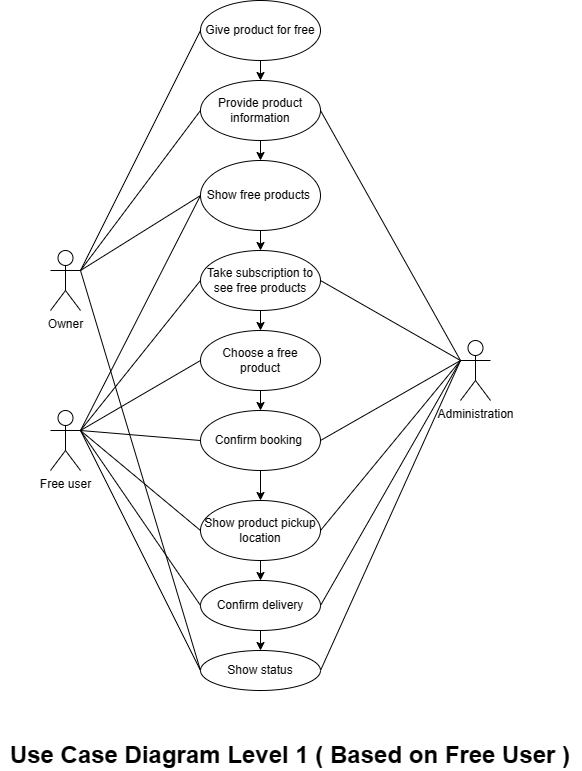

The diagram above was exported from draw.io. Its source (the exported page's mxGraphModel, read from the mxfile embedded in the PNG):
<mxGraphModel dx="1235" dy="674" grid="1" gridSize="10" guides="1" tooltips="1" connect="1" arrows="1" fold="1" page="1" pageScale="1.5" pageWidth="1169" pageHeight="826" background="#ffffff" math="0" shadow="0">
  <root>
    <mxCell id="0" style=";html=1;" />
    <mxCell id="1" style=";html=1;" parent="0" />
    <mxCell id="604TS5w_sImc36JekV2J-12" style="edgeStyle=orthogonalEdgeStyle;rounded=0;orthogonalLoop=1;jettySize=auto;html=1;exitX=0.5;exitY=1;exitDx=0;exitDy=0;entryX=0.5;entryY=0;entryDx=0;entryDy=0;" parent="1" source="604TS5w_sImc36JekV2J-1" target="604TS5w_sImc36JekV2J-2" edge="1">
      <mxGeometry relative="1" as="geometry" />
    </mxCell>
    <mxCell id="604TS5w_sImc36JekV2J-1" value="Give product for free" style="ellipse;whiteSpace=wrap;html=1;" parent="1" vertex="1">
      <mxGeometry x="420" y="40" width="120" height="60" as="geometry" />
    </mxCell>
    <mxCell id="604TS5w_sImc36JekV2J-13" style="edgeStyle=orthogonalEdgeStyle;rounded=0;orthogonalLoop=1;jettySize=auto;html=1;exitX=0.5;exitY=1;exitDx=0;exitDy=0;entryX=0.5;entryY=0;entryDx=0;entryDy=0;" parent="1" source="604TS5w_sImc36JekV2J-2" target="604TS5w_sImc36JekV2J-3" edge="1">
      <mxGeometry relative="1" as="geometry" />
    </mxCell>
    <mxCell id="604TS5w_sImc36JekV2J-2" value="Provide product information" style="ellipse;whiteSpace=wrap;html=1;" parent="1" vertex="1">
      <mxGeometry x="420" y="120" width="120" height="60" as="geometry" />
    </mxCell>
    <mxCell id="604TS5w_sImc36JekV2J-14" style="edgeStyle=orthogonalEdgeStyle;rounded=0;orthogonalLoop=1;jettySize=auto;html=1;exitX=0.5;exitY=1;exitDx=0;exitDy=0;entryX=0.5;entryY=0;entryDx=0;entryDy=0;" parent="1" source="604TS5w_sImc36JekV2J-3" target="604TS5w_sImc36JekV2J-7" edge="1">
      <mxGeometry relative="1" as="geometry" />
    </mxCell>
    <mxCell id="604TS5w_sImc36JekV2J-3" value="Show free products&amp;nbsp;" style="ellipse;whiteSpace=wrap;html=1;" parent="1" vertex="1">
      <mxGeometry x="420" y="200" width="120" height="70" as="geometry" />
    </mxCell>
    <mxCell id="604TS5w_sImc36JekV2J-16" style="edgeStyle=orthogonalEdgeStyle;rounded=0;orthogonalLoop=1;jettySize=auto;html=1;exitX=0.5;exitY=1;exitDx=0;exitDy=0;entryX=0.5;entryY=0;entryDx=0;entryDy=0;" parent="1" source="604TS5w_sImc36JekV2J-4" target="604TS5w_sImc36JekV2J-5" edge="1">
      <mxGeometry relative="1" as="geometry" />
    </mxCell>
    <mxCell id="604TS5w_sImc36JekV2J-4" value="Choose a free product" style="ellipse;whiteSpace=wrap;html=1;" parent="1" vertex="1">
      <mxGeometry x="420" y="370" width="120" height="60" as="geometry" />
    </mxCell>
    <mxCell id="604TS5w_sImc36JekV2J-17" style="edgeStyle=orthogonalEdgeStyle;rounded=0;orthogonalLoop=1;jettySize=auto;html=1;exitX=0.5;exitY=1;exitDx=0;exitDy=0;entryX=0.5;entryY=0;entryDx=0;entryDy=0;" parent="1" source="604TS5w_sImc36JekV2J-5" target="604TS5w_sImc36JekV2J-6" edge="1">
      <mxGeometry relative="1" as="geometry" />
    </mxCell>
    <mxCell id="604TS5w_sImc36JekV2J-5" value="Confirm booking&amp;nbsp;" style="ellipse;whiteSpace=wrap;html=1;" parent="1" vertex="1">
      <mxGeometry x="420" y="450" width="120" height="60" as="geometry" />
    </mxCell>
    <mxCell id="604TS5w_sImc36JekV2J-18" style="edgeStyle=orthogonalEdgeStyle;rounded=0;orthogonalLoop=1;jettySize=auto;html=1;exitX=0.5;exitY=1;exitDx=0;exitDy=0;entryX=0.5;entryY=0;entryDx=0;entryDy=0;" parent="1" source="604TS5w_sImc36JekV2J-6" target="604TS5w_sImc36JekV2J-8" edge="1">
      <mxGeometry relative="1" as="geometry" />
    </mxCell>
    <mxCell id="604TS5w_sImc36JekV2J-6" value="Show product pickup location" style="ellipse;whiteSpace=wrap;html=1;" parent="1" vertex="1">
      <mxGeometry x="420" y="540" width="120" height="60" as="geometry" />
    </mxCell>
    <mxCell id="604TS5w_sImc36JekV2J-15" style="edgeStyle=orthogonalEdgeStyle;rounded=0;orthogonalLoop=1;jettySize=auto;html=1;exitX=0.5;exitY=1;exitDx=0;exitDy=0;entryX=0.5;entryY=0;entryDx=0;entryDy=0;" parent="1" source="604TS5w_sImc36JekV2J-7" target="604TS5w_sImc36JekV2J-4" edge="1">
      <mxGeometry relative="1" as="geometry" />
    </mxCell>
    <mxCell id="604TS5w_sImc36JekV2J-7" value="Take subscription to see free products" style="ellipse;whiteSpace=wrap;html=1;" parent="1" vertex="1">
      <mxGeometry x="420" y="290" width="120" height="60" as="geometry" />
    </mxCell>
    <mxCell id="604TS5w_sImc36JekV2J-19" style="edgeStyle=orthogonalEdgeStyle;rounded=0;orthogonalLoop=1;jettySize=auto;html=1;exitX=0.5;exitY=1;exitDx=0;exitDy=0;entryX=0.5;entryY=0;entryDx=0;entryDy=0;" parent="1" source="604TS5w_sImc36JekV2J-8" target="604TS5w_sImc36JekV2J-9" edge="1">
      <mxGeometry relative="1" as="geometry" />
    </mxCell>
    <mxCell id="604TS5w_sImc36JekV2J-8" value="Confirm delivery" style="ellipse;whiteSpace=wrap;html=1;" parent="1" vertex="1">
      <mxGeometry x="420" y="620" width="120" height="50" as="geometry" />
    </mxCell>
    <mxCell id="604TS5w_sImc36JekV2J-9" value="Show status" style="ellipse;whiteSpace=wrap;html=1;" parent="1" vertex="1">
      <mxGeometry x="420" y="690" width="120" height="40" as="geometry" />
    </mxCell>
    <mxCell id="604TS5w_sImc36JekV2J-20" value="Owner" style="shape=umlActor;verticalLabelPosition=bottom;verticalAlign=top;html=1;outlineConnect=0;" parent="1" vertex="1">
      <mxGeometry x="270" y="290" width="30" height="60" as="geometry" />
    </mxCell>
    <mxCell id="604TS5w_sImc36JekV2J-22" value="Free user" style="shape=umlActor;verticalLabelPosition=bottom;verticalAlign=top;html=1;outlineConnect=0;" parent="1" vertex="1">
      <mxGeometry x="270" y="450" width="30" height="60" as="geometry" />
    </mxCell>
    <mxCell id="604TS5w_sImc36JekV2J-23" value="Administration" style="shape=umlActor;verticalLabelPosition=bottom;verticalAlign=top;html=1;outlineConnect=0;" parent="1" vertex="1">
      <mxGeometry x="680" y="380" width="30" height="60" as="geometry" />
    </mxCell>
    <mxCell id="V5Lm3yCnc0904LeRXceD-1" value="" style="endArrow=none;html=1;rounded=0;entryX=0;entryY=0.3333333333333333;entryDx=0;entryDy=0;entryPerimeter=0;exitX=1;exitY=0.5;exitDx=0;exitDy=0;" parent="1" source="604TS5w_sImc36JekV2J-9" target="604TS5w_sImc36JekV2J-23" edge="1">
      <mxGeometry width="50" height="50" relative="1" as="geometry">
        <mxPoint x="540" y="700" as="sourcePoint" />
        <mxPoint x="690" y="500" as="targetPoint" />
      </mxGeometry>
    </mxCell>
    <mxCell id="4Gs5DBwTR0mDoOuJUcOG-1" value="" style="endArrow=none;html=1;rounded=0;entryX=0;entryY=0.5;entryDx=0;entryDy=0;" edge="1" parent="1" target="604TS5w_sImc36JekV2J-1">
      <mxGeometry width="50" height="50" relative="1" as="geometry">
        <mxPoint x="300" y="310" as="sourcePoint" />
        <mxPoint x="350" y="260" as="targetPoint" />
      </mxGeometry>
    </mxCell>
    <mxCell id="4Gs5DBwTR0mDoOuJUcOG-2" value="" style="endArrow=none;html=1;rounded=0;entryX=0;entryY=0.5;entryDx=0;entryDy=0;" edge="1" parent="1" target="604TS5w_sImc36JekV2J-2">
      <mxGeometry width="50" height="50" relative="1" as="geometry">
        <mxPoint x="300" y="310" as="sourcePoint" />
        <mxPoint x="390" y="310" as="targetPoint" />
      </mxGeometry>
    </mxCell>
    <mxCell id="4Gs5DBwTR0mDoOuJUcOG-3" value="" style="endArrow=none;html=1;rounded=0;entryX=0;entryY=0.5;entryDx=0;entryDy=0;exitX=1;exitY=0.3333333333333333;exitDx=0;exitDy=0;exitPerimeter=0;" edge="1" parent="1" source="604TS5w_sImc36JekV2J-22" target="604TS5w_sImc36JekV2J-3">
      <mxGeometry width="50" height="50" relative="1" as="geometry">
        <mxPoint x="330" y="430" as="sourcePoint" />
        <mxPoint x="380" y="380" as="targetPoint" />
      </mxGeometry>
    </mxCell>
    <mxCell id="4Gs5DBwTR0mDoOuJUcOG-4" value="" style="endArrow=none;html=1;rounded=0;entryX=0;entryY=0.5;entryDx=0;entryDy=0;" edge="1" parent="1" target="604TS5w_sImc36JekV2J-3">
      <mxGeometry width="50" height="50" relative="1" as="geometry">
        <mxPoint x="300" y="310" as="sourcePoint" />
        <mxPoint x="360" y="310" as="targetPoint" />
      </mxGeometry>
    </mxCell>
    <mxCell id="4Gs5DBwTR0mDoOuJUcOG-5" value="" style="endArrow=none;html=1;rounded=0;exitX=1;exitY=0.3333333333333333;exitDx=0;exitDy=0;exitPerimeter=0;entryX=0;entryY=0.5;entryDx=0;entryDy=0;" edge="1" parent="1" source="604TS5w_sImc36JekV2J-22" target="604TS5w_sImc36JekV2J-7">
      <mxGeometry width="50" height="50" relative="1" as="geometry">
        <mxPoint x="350" y="470" as="sourcePoint" />
        <mxPoint x="400" y="420" as="targetPoint" />
      </mxGeometry>
    </mxCell>
    <mxCell id="4Gs5DBwTR0mDoOuJUcOG-6" value="" style="endArrow=none;html=1;rounded=0;exitX=1;exitY=0.3333333333333333;exitDx=0;exitDy=0;exitPerimeter=0;entryX=0;entryY=0.5;entryDx=0;entryDy=0;" edge="1" parent="1" source="604TS5w_sImc36JekV2J-22" target="604TS5w_sImc36JekV2J-4">
      <mxGeometry width="50" height="50" relative="1" as="geometry">
        <mxPoint x="370" y="550" as="sourcePoint" />
        <mxPoint x="420" y="500" as="targetPoint" />
      </mxGeometry>
    </mxCell>
    <mxCell id="4Gs5DBwTR0mDoOuJUcOG-7" value="" style="endArrow=none;html=1;rounded=0;exitX=1;exitY=0.5;exitDx=0;exitDy=0;" edge="1" parent="1" source="604TS5w_sImc36JekV2J-2">
      <mxGeometry width="50" height="50" relative="1" as="geometry">
        <mxPoint x="790" y="250" as="sourcePoint" />
        <mxPoint x="680" y="400" as="targetPoint" />
      </mxGeometry>
    </mxCell>
    <mxCell id="4Gs5DBwTR0mDoOuJUcOG-8" value="" style="endArrow=none;html=1;rounded=0;exitX=1;exitY=0.5;exitDx=0;exitDy=0;" edge="1" parent="1" source="604TS5w_sImc36JekV2J-7">
      <mxGeometry width="50" height="50" relative="1" as="geometry">
        <mxPoint x="690" y="220" as="sourcePoint" />
        <mxPoint x="680" y="400" as="targetPoint" />
      </mxGeometry>
    </mxCell>
    <mxCell id="4Gs5DBwTR0mDoOuJUcOG-9" value="" style="endArrow=none;html=1;rounded=0;entryX=0;entryY=0.5;entryDx=0;entryDy=0;" edge="1" parent="1" target="604TS5w_sImc36JekV2J-5">
      <mxGeometry width="50" height="50" relative="1" as="geometry">
        <mxPoint x="300" y="470" as="sourcePoint" />
        <mxPoint x="400" y="470" as="targetPoint" />
      </mxGeometry>
    </mxCell>
    <mxCell id="4Gs5DBwTR0mDoOuJUcOG-10" value="" style="endArrow=none;html=1;rounded=0;exitX=1;exitY=0.5;exitDx=0;exitDy=0;" edge="1" parent="1" source="604TS5w_sImc36JekV2J-5">
      <mxGeometry width="50" height="50" relative="1" as="geometry">
        <mxPoint x="570" y="470" as="sourcePoint" />
        <mxPoint x="680" y="400" as="targetPoint" />
      </mxGeometry>
    </mxCell>
    <mxCell id="4Gs5DBwTR0mDoOuJUcOG-11" value="" style="endArrow=none;html=1;rounded=0;entryX=0;entryY=0.5;entryDx=0;entryDy=0;" edge="1" parent="1" target="604TS5w_sImc36JekV2J-6">
      <mxGeometry width="50" height="50" relative="1" as="geometry">
        <mxPoint x="300" y="470" as="sourcePoint" />
        <mxPoint x="370" y="500" as="targetPoint" />
      </mxGeometry>
    </mxCell>
    <mxCell id="4Gs5DBwTR0mDoOuJUcOG-12" value="" style="endArrow=none;html=1;rounded=0;entryX=0;entryY=0.5;entryDx=0;entryDy=0;" edge="1" parent="1" target="604TS5w_sImc36JekV2J-8">
      <mxGeometry width="50" height="50" relative="1" as="geometry">
        <mxPoint x="300" y="470" as="sourcePoint" />
        <mxPoint x="350" y="600" as="targetPoint" />
      </mxGeometry>
    </mxCell>
    <mxCell id="4Gs5DBwTR0mDoOuJUcOG-13" value="" style="endArrow=none;html=1;rounded=0;exitX=1;exitY=0.3333333333333333;exitDx=0;exitDy=0;exitPerimeter=0;entryX=0;entryY=0.5;entryDx=0;entryDy=0;" edge="1" parent="1" source="604TS5w_sImc36JekV2J-22" target="604TS5w_sImc36JekV2J-9">
      <mxGeometry width="50" height="50" relative="1" as="geometry">
        <mxPoint x="270" y="620" as="sourcePoint" />
        <mxPoint x="320" y="570" as="targetPoint" />
      </mxGeometry>
    </mxCell>
    <mxCell id="4Gs5DBwTR0mDoOuJUcOG-14" value="" style="endArrow=none;html=1;rounded=0;exitX=1;exitY=0.5;exitDx=0;exitDy=0;" edge="1" parent="1" source="604TS5w_sImc36JekV2J-8">
      <mxGeometry width="50" height="50" relative="1" as="geometry">
        <mxPoint x="580" y="530" as="sourcePoint" />
        <mxPoint x="680" y="400" as="targetPoint" />
      </mxGeometry>
    </mxCell>
    <mxCell id="4Gs5DBwTR0mDoOuJUcOG-15" value="" style="endArrow=none;html=1;rounded=0;exitX=1;exitY=0.5;exitDx=0;exitDy=0;" edge="1" parent="1" source="604TS5w_sImc36JekV2J-6">
      <mxGeometry width="50" height="50" relative="1" as="geometry">
        <mxPoint x="530" y="550" as="sourcePoint" />
        <mxPoint x="680" y="400" as="targetPoint" />
      </mxGeometry>
    </mxCell>
    <mxCell id="4Gs5DBwTR0mDoOuJUcOG-17" value="" style="endArrow=none;html=1;rounded=0;exitX=1;exitY=0.3333333333333333;exitDx=0;exitDy=0;exitPerimeter=0;entryX=0;entryY=0.5;entryDx=0;entryDy=0;" edge="1" parent="1" source="604TS5w_sImc36JekV2J-20" target="604TS5w_sImc36JekV2J-9">
      <mxGeometry width="50" height="50" relative="1" as="geometry">
        <mxPoint x="310" y="330" as="sourcePoint" />
        <mxPoint x="810" y="640" as="targetPoint" />
      </mxGeometry>
    </mxCell>
    <mxCell id="4Gs5DBwTR0mDoOuJUcOG-18" value="&lt;font style=&quot;font-size: 24px;&quot;&gt;&lt;b&gt;Use Case Diagram Level 1 ( Based on Free User )&lt;/b&gt;&lt;/font&gt;" style="text;html=1;strokeColor=none;fillColor=none;align=center;verticalAlign=middle;whiteSpace=wrap;rounded=0;" vertex="1" parent="1">
      <mxGeometry x="220" y="780" width="580" height="30" as="geometry" />
    </mxCell>
  </root>
</mxGraphModel>